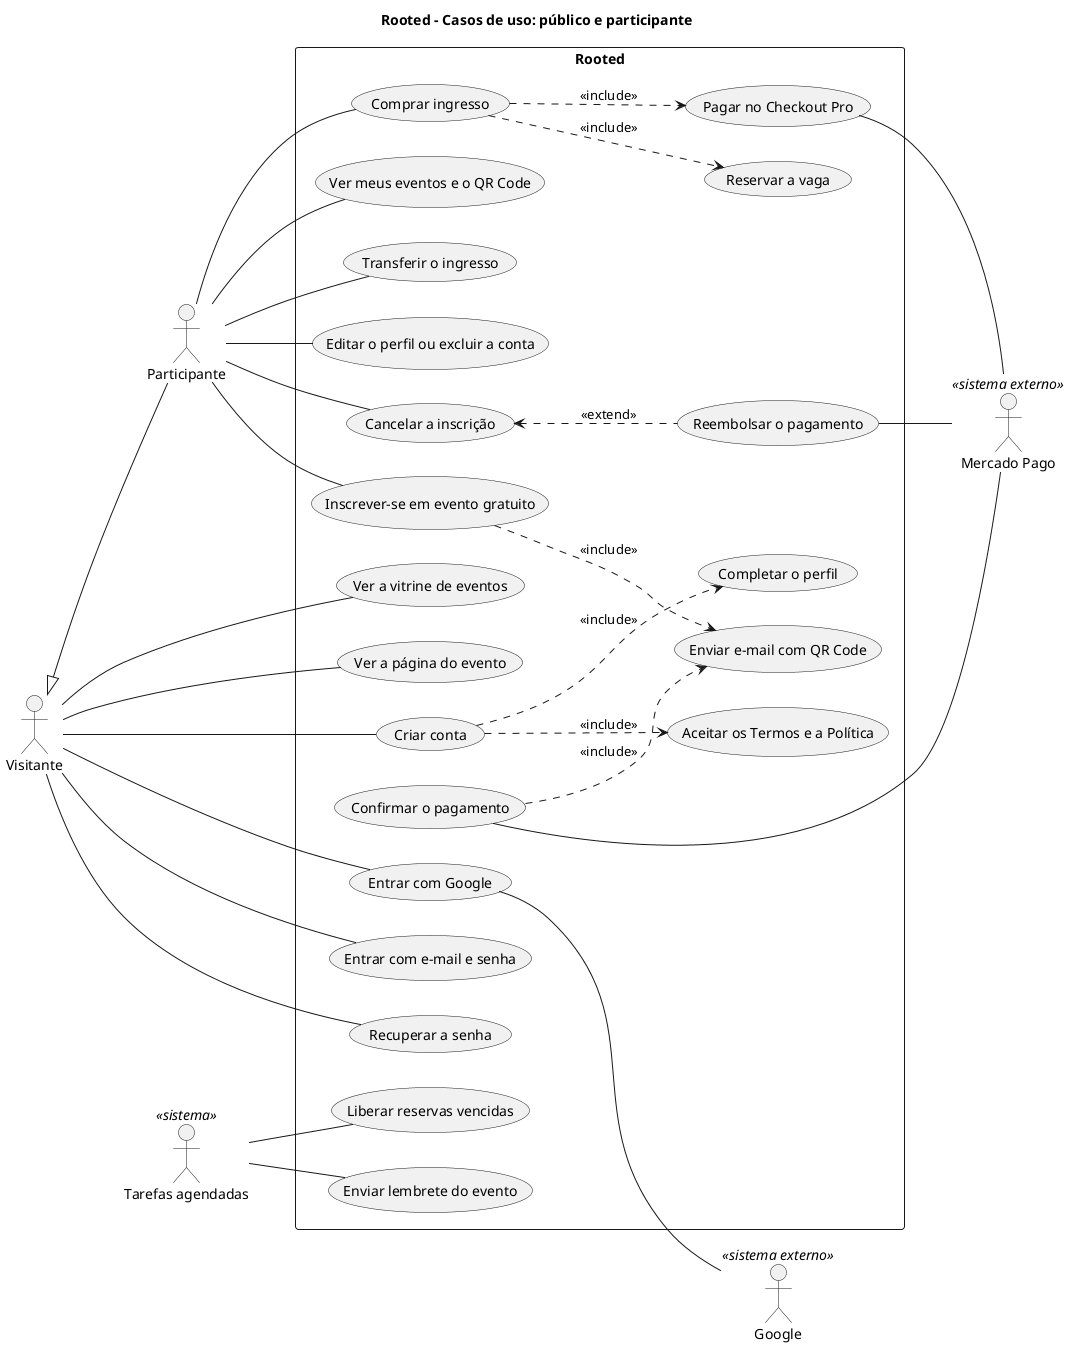

The diagram above was rendered by PlantUML. Its source (embedded in the PNG):
@startuml
title Rooted - Casos de uso: público e participante
left to right direction

actor "Visitante" as Visitante
actor "Participante" as Participante
actor "Google" as Google <<sistema externo>>
actor "Mercado Pago" as MP <<sistema externo>>
actor "Tarefas agendadas" as Tarefas <<sistema>>

Visitante <|-- Participante

rectangle "Rooted" {
  usecase "Ver a vitrine de eventos" as UC01
  usecase "Ver a página do evento" as UC02
  usecase "Criar conta" as UC03
  usecase "Entrar com Google" as UC04
  usecase "Entrar com e-mail e senha" as UC05
  usecase "Recuperar a senha" as UC06
  usecase "Aceitar os Termos e a Política" as UC07
  usecase "Completar o perfil" as UC08
  usecase "Comprar ingresso" as UC09
  usecase "Reservar a vaga" as UC10
  usecase "Pagar no Checkout Pro" as UC11
  usecase "Confirmar o pagamento" as UC12
  usecase "Enviar e-mail com QR Code" as UC13
  usecase "Inscrever-se em evento gratuito" as UC14
  usecase "Ver meus eventos e o QR Code" as UC15
  usecase "Cancelar a inscrição" as UC16
  usecase "Reembolsar o pagamento" as UC17
  usecase "Transferir o ingresso" as UC18
  usecase "Editar o perfil ou excluir a conta" as UC19
  usecase "Liberar reservas vencidas" as UC20
  usecase "Enviar lembrete do evento" as UC21
}

Visitante -- UC01
Visitante -- UC02
Visitante -- UC03
Visitante -- UC04
Visitante -- UC05
Visitante -- UC06
UC04 -- Google
UC03 ..> UC07 : <<include>>
UC03 ..> UC08 : <<include>>

Participante -- UC09
Participante -- UC14
Participante -- UC15
Participante -- UC16
Participante -- UC18
Participante -- UC19
UC09 ..> UC10 : <<include>>
UC09 ..> UC11 : <<include>>
UC11 -- MP
UC12 -- MP
UC12 ..> UC13 : <<include>>
UC14 ..> UC13 : <<include>>
UC16 <.. UC17 : <<extend>>
UC17 -- MP

Tarefas -- UC20
Tarefas -- UC21
@enduml